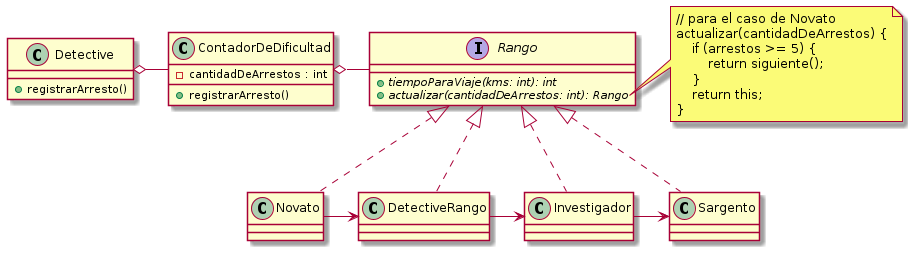

The diagram above was rendered by PlantUML. Its source (embedded in the PNG):
@startuml

class Detective {
    + registrarArresto()
}

class ContadorDeDificultad {
    - cantidadDeArrestos : int
    + registrarArresto()
}

Detective o- ContadorDeDificultad
ContadorDeDificultad o- Rango

interface Rango {
    + {abstract}tiempoParaViaje(kms: int): int
    + {abstract}actualizar(cantidadDeArrestos: int): Rango
}

class Novato implements Rango
class DetectiveRango implements Rango
class Investigador implements Rango
class Sargento implements Rango

Novato -> DetectiveRango
DetectiveRango -> Investigador
Investigador -> Sargento

note right of Rango::actualizar
// para el caso de Novato
actualizar(cantidadDeArrestos) {
    if (arrestos >= 5) {
        return siguiente();
    }
    return this;
}
end note

@enduml